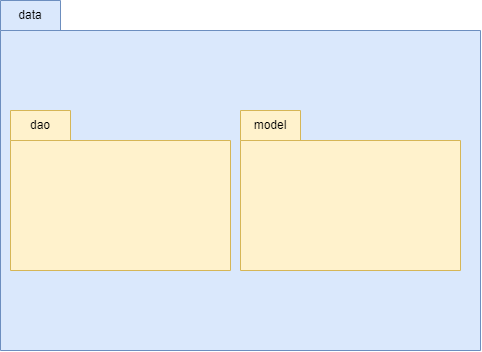

The diagram above was exported from draw.io. Its source (the exported page's mxGraphModel, read from the mxfile embedded in the PNG):
<mxGraphModel dx="1430" dy="786" grid="1" gridSize="10" guides="1" tooltips="1" connect="1" arrows="1" fold="1" page="1" pageScale="1" pageWidth="1000" pageHeight="1000" math="0" shadow="0">
  <root>
    <mxCell id="0" />
    <mxCell id="1" parent="0" />
    <mxCell id="eSvJnh4SlsK-CynrLDSK-2" value="" style="shape=folder;fontStyle=1;spacingTop=10;tabWidth=60;tabHeight=30;tabPosition=left;html=1;whiteSpace=wrap;fillColor=#dae8fc;strokeColor=#6c8ebf;" vertex="1" parent="1">
      <mxGeometry x="200" y="210" width="480" height="350" as="geometry" />
    </mxCell>
    <mxCell id="eSvJnh4SlsK-CynrLDSK-3" value="data" style="text;html=1;align=center;verticalAlign=middle;whiteSpace=wrap;rounded=0;" vertex="1" parent="1">
      <mxGeometry x="200" y="210" width="60" height="30" as="geometry" />
    </mxCell>
    <mxCell id="eSvJnh4SlsK-CynrLDSK-4" value="" style="shape=folder;fontStyle=1;spacingTop=10;tabWidth=60;tabHeight=30;tabPosition=left;html=1;whiteSpace=wrap;fillColor=#fff2cc;strokeColor=#d6b656;" vertex="1" parent="1">
      <mxGeometry x="210" y="320" width="220" height="160" as="geometry" />
    </mxCell>
    <mxCell id="eSvJnh4SlsK-CynrLDSK-5" value="" style="shape=folder;fontStyle=1;spacingTop=10;tabWidth=60;tabHeight=30;tabPosition=left;html=1;whiteSpace=wrap;fillColor=#fff2cc;strokeColor=#d6b656;" vertex="1" parent="1">
      <mxGeometry x="440" y="320" width="220" height="160" as="geometry" />
    </mxCell>
    <mxCell id="eSvJnh4SlsK-CynrLDSK-6" value="dao" style="text;html=1;align=center;verticalAlign=middle;whiteSpace=wrap;rounded=0;" vertex="1" parent="1">
      <mxGeometry x="210" y="320" width="60" height="30" as="geometry" />
    </mxCell>
    <mxCell id="eSvJnh4SlsK-CynrLDSK-8" value="model" style="text;html=1;align=center;verticalAlign=middle;whiteSpace=wrap;rounded=0;" vertex="1" parent="1">
      <mxGeometry x="440" y="320" width="60" height="30" as="geometry" />
    </mxCell>
  </root>
</mxGraphModel>